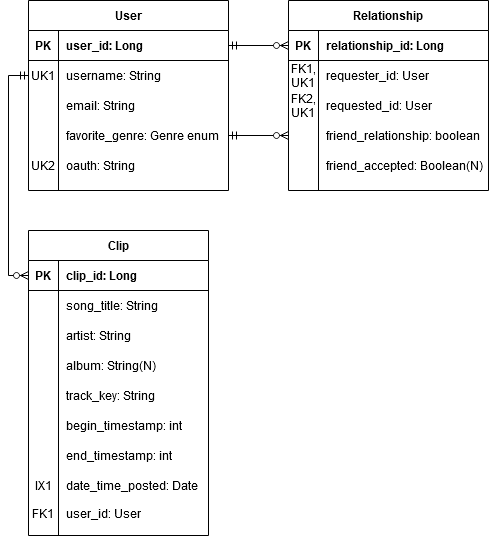

The diagram above was exported from draw.io. Its source (the exported page's mxGraphModel, read from the mxfile embedded in the PNG):
<mxGraphModel dx="1185" dy="659" grid="1" gridSize="10" guides="1" tooltips="1" connect="1" arrows="1" fold="1" page="1" pageScale="1" pageWidth="850" pageHeight="1100" math="0" shadow="0">
  <root>
    <mxCell id="0" />
    <mxCell id="1" parent="0" />
    <mxCell id="2" style="edgeStyle=orthogonalEdgeStyle;rounded=0;orthogonalLoop=1;jettySize=auto;html=1;entryX=1;entryY=0.5;entryDx=0;entryDy=0;startArrow=ERzeroToMany;startFill=1;endArrow=ERmandOne;endFill=0;exitX=0;exitY=0.5;exitDx=0;exitDy=0;" edge="1" source="31" target="15" parent="1">
      <mxGeometry relative="1" as="geometry">
        <mxPoint x="440" y="300" as="sourcePoint" />
      </mxGeometry>
    </mxCell>
    <mxCell id="3" style="edgeStyle=orthogonalEdgeStyle;rounded=0;orthogonalLoop=1;jettySize=auto;html=1;startArrow=ERzeroToMany;startFill=1;endArrow=ERmandOne;endFill=0;exitX=0;exitY=0.5;exitDx=0;exitDy=0;" edge="1" source="22" target="6" parent="1">
      <mxGeometry relative="1" as="geometry">
        <mxPoint x="440" y="250" as="sourcePoint" />
      </mxGeometry>
    </mxCell>
    <mxCell id="4" style="edgeStyle=orthogonalEdgeStyle;rounded=0;orthogonalLoop=1;jettySize=auto;html=1;exitX=0;exitY=0.5;exitDx=0;exitDy=0;startArrow=ERzeroToMany;startFill=1;endArrow=ERmandOne;endFill=0;entryX=0;entryY=0.5;entryDx=0;entryDy=0;" edge="1" source="38" target="9" parent="1">
      <mxGeometry relative="1" as="geometry">
        <mxPoint x="200" y="305" as="targetPoint" />
      </mxGeometry>
    </mxCell>
    <mxCell id="5" value="User" style="shape=table;startSize=30;container=1;collapsible=1;childLayout=tableLayout;fixedRows=1;rowLines=0;fontStyle=1;align=center;resizeLast=1;" vertex="1" parent="1">
      <mxGeometry x="220" y="130" width="200" height="190" as="geometry" />
    </mxCell>
    <mxCell id="6" value="" style="shape=partialRectangle;collapsible=0;dropTarget=0;pointerEvents=0;fillColor=none;top=0;left=0;bottom=1;right=0;points=[[0,0.5],[1,0.5]];portConstraint=eastwest;" vertex="1" parent="5">
      <mxGeometry y="30" width="200" height="30" as="geometry" />
    </mxCell>
    <mxCell id="7" value="PK" style="shape=partialRectangle;connectable=0;fillColor=none;top=0;left=0;bottom=0;right=0;fontStyle=1;overflow=hidden;" vertex="1" parent="6">
      <mxGeometry width="30" height="30" as="geometry" />
    </mxCell>
    <mxCell id="8" value="user_id: Long" style="shape=partialRectangle;connectable=0;fillColor=none;top=0;left=0;bottom=0;right=0;align=left;spacingLeft=6;fontStyle=1;overflow=hidden;" vertex="1" parent="6">
      <mxGeometry x="30" width="170" height="30" as="geometry" />
    </mxCell>
    <mxCell id="9" value="" style="shape=partialRectangle;collapsible=0;dropTarget=0;pointerEvents=0;fillColor=none;top=0;left=0;bottom=0;right=0;points=[[0,0.5],[1,0.5]];portConstraint=eastwest;" vertex="1" parent="5">
      <mxGeometry y="60" width="200" height="30" as="geometry" />
    </mxCell>
    <mxCell id="10" value="UK1" style="shape=partialRectangle;connectable=0;fillColor=none;top=0;left=0;bottom=0;right=0;editable=1;overflow=hidden;" vertex="1" parent="9">
      <mxGeometry width="30" height="30" as="geometry" />
    </mxCell>
    <mxCell id="11" value="username: String" style="shape=partialRectangle;connectable=0;fillColor=none;top=0;left=0;bottom=0;right=0;align=left;spacingLeft=6;overflow=hidden;" vertex="1" parent="9">
      <mxGeometry x="30" width="170" height="30" as="geometry" />
    </mxCell>
    <mxCell id="12" value="" style="shape=partialRectangle;collapsible=0;dropTarget=0;pointerEvents=0;fillColor=none;top=0;left=0;bottom=0;right=0;points=[[0,0.5],[1,0.5]];portConstraint=eastwest;" vertex="1" parent="5">
      <mxGeometry y="90" width="200" height="30" as="geometry" />
    </mxCell>
    <mxCell id="13" value="" style="shape=partialRectangle;connectable=0;fillColor=none;top=0;left=0;bottom=0;right=0;editable=1;overflow=hidden;" vertex="1" parent="12">
      <mxGeometry width="30" height="30" as="geometry" />
    </mxCell>
    <mxCell id="14" value="email: String" style="shape=partialRectangle;connectable=0;fillColor=none;top=0;left=0;bottom=0;right=0;align=left;spacingLeft=6;overflow=hidden;" vertex="1" parent="12">
      <mxGeometry x="30" width="170" height="30" as="geometry" />
    </mxCell>
    <mxCell id="15" value="" style="shape=partialRectangle;collapsible=0;dropTarget=0;pointerEvents=0;fillColor=none;top=0;left=0;bottom=0;right=0;points=[[0,0.5],[1,0.5]];portConstraint=eastwest;" vertex="1" parent="5">
      <mxGeometry y="120" width="200" height="30" as="geometry" />
    </mxCell>
    <mxCell id="16" value="" style="shape=partialRectangle;connectable=0;fillColor=none;top=0;left=0;bottom=0;right=0;editable=1;overflow=hidden;" vertex="1" parent="15">
      <mxGeometry width="30" height="30" as="geometry" />
    </mxCell>
    <mxCell id="17" value="favorite_genre: Genre enum" style="shape=partialRectangle;connectable=0;fillColor=none;top=0;left=0;bottom=0;right=0;align=left;spacingLeft=6;overflow=hidden;" vertex="1" parent="15">
      <mxGeometry x="30" width="170" height="30" as="geometry" />
    </mxCell>
    <mxCell id="18" style="shape=partialRectangle;collapsible=0;dropTarget=0;pointerEvents=0;fillColor=none;top=0;left=0;bottom=0;right=0;points=[[0,0.5],[1,0.5]];portConstraint=eastwest;" vertex="1" parent="5">
      <mxGeometry y="150" width="200" height="30" as="geometry" />
    </mxCell>
    <mxCell id="19" value="UK2" style="shape=partialRectangle;connectable=0;fillColor=none;top=0;left=0;bottom=0;right=0;editable=1;overflow=hidden;" vertex="1" parent="18">
      <mxGeometry width="30" height="30" as="geometry" />
    </mxCell>
    <mxCell id="20" value="oauth: String" style="shape=partialRectangle;connectable=0;fillColor=none;top=0;left=0;bottom=0;right=0;align=left;spacingLeft=6;overflow=hidden;" vertex="1" parent="18">
      <mxGeometry x="30" width="170" height="30" as="geometry" />
    </mxCell>
    <mxCell id="21" value="Relationship" style="shape=table;startSize=30;container=1;collapsible=1;childLayout=tableLayout;fixedRows=1;rowLines=0;fontStyle=1;align=center;resizeLast=1;" vertex="1" parent="1">
      <mxGeometry x="480" y="130" width="200" height="190" as="geometry" />
    </mxCell>
    <mxCell id="22" value="" style="shape=partialRectangle;collapsible=0;dropTarget=0;pointerEvents=0;fillColor=none;top=0;left=0;bottom=1;right=0;points=[[0,0.5],[1,0.5]];portConstraint=eastwest;" vertex="1" parent="21">
      <mxGeometry y="30" width="200" height="30" as="geometry" />
    </mxCell>
    <mxCell id="23" value="PK" style="shape=partialRectangle;connectable=0;fillColor=none;top=0;left=0;bottom=0;right=0;fontStyle=1;overflow=hidden;" vertex="1" parent="22">
      <mxGeometry width="30" height="30" as="geometry" />
    </mxCell>
    <mxCell id="24" value="relationship_id: Long" style="shape=partialRectangle;connectable=0;fillColor=none;top=0;left=0;bottom=0;right=0;align=left;spacingLeft=6;fontStyle=1;overflow=hidden;" vertex="1" parent="22">
      <mxGeometry x="30" width="170" height="30" as="geometry" />
    </mxCell>
    <mxCell id="25" value="" style="shape=partialRectangle;collapsible=0;dropTarget=0;pointerEvents=0;fillColor=none;top=0;left=0;bottom=0;right=0;points=[[0,0.5],[1,0.5]];portConstraint=eastwest;" vertex="1" parent="21">
      <mxGeometry y="60" width="200" height="30" as="geometry" />
    </mxCell>
    <mxCell id="26" value="FK1,&#10;UK1&#10;" style="shape=partialRectangle;connectable=0;fillColor=none;top=0;left=0;bottom=0;right=0;editable=1;overflow=hidden;" vertex="1" parent="25">
      <mxGeometry width="30" height="30" as="geometry" />
    </mxCell>
    <mxCell id="27" value="requester_id: User" style="shape=partialRectangle;connectable=0;fillColor=none;top=0;left=0;bottom=0;right=0;align=left;spacingLeft=6;overflow=hidden;" vertex="1" parent="25">
      <mxGeometry x="30" width="170" height="30" as="geometry" />
    </mxCell>
    <mxCell id="28" value="" style="shape=partialRectangle;collapsible=0;dropTarget=0;pointerEvents=0;fillColor=none;top=0;left=0;bottom=0;right=0;points=[[0,0.5],[1,0.5]];portConstraint=eastwest;" vertex="1" parent="21">
      <mxGeometry y="90" width="200" height="30" as="geometry" />
    </mxCell>
    <mxCell id="29" value="FK2,&#10;UK1" style="shape=partialRectangle;connectable=0;fillColor=none;top=0;left=0;bottom=0;right=0;editable=1;overflow=hidden;" vertex="1" parent="28">
      <mxGeometry width="30" height="30" as="geometry" />
    </mxCell>
    <mxCell id="30" value="requested_id: User" style="shape=partialRectangle;connectable=0;fillColor=none;top=0;left=0;bottom=0;right=0;align=left;spacingLeft=6;overflow=hidden;" vertex="1" parent="28">
      <mxGeometry x="30" width="170" height="30" as="geometry" />
    </mxCell>
    <mxCell id="31" style="shape=partialRectangle;collapsible=0;dropTarget=0;pointerEvents=0;fillColor=none;top=0;left=0;bottom=0;right=0;points=[[0,0.5],[1,0.5]];portConstraint=eastwest;" vertex="1" parent="21">
      <mxGeometry y="120" width="200" height="30" as="geometry" />
    </mxCell>
    <mxCell id="32" style="shape=partialRectangle;connectable=0;fillColor=none;top=0;left=0;bottom=0;right=0;editable=1;overflow=hidden;" vertex="1" parent="31">
      <mxGeometry width="30" height="30" as="geometry" />
    </mxCell>
    <mxCell id="33" value="friend_relationship: boolean" style="shape=partialRectangle;connectable=0;fillColor=none;top=0;left=0;bottom=0;right=0;align=left;spacingLeft=6;overflow=hidden;" vertex="1" parent="31">
      <mxGeometry x="30" width="170" height="30" as="geometry" />
    </mxCell>
    <mxCell id="34" style="shape=partialRectangle;collapsible=0;dropTarget=0;pointerEvents=0;fillColor=none;top=0;left=0;bottom=0;right=0;points=[[0,0.5],[1,0.5]];portConstraint=eastwest;" vertex="1" parent="21">
      <mxGeometry y="150" width="200" height="30" as="geometry" />
    </mxCell>
    <mxCell id="35" style="shape=partialRectangle;connectable=0;fillColor=none;top=0;left=0;bottom=0;right=0;editable=1;overflow=hidden;" vertex="1" parent="34">
      <mxGeometry width="30" height="30" as="geometry" />
    </mxCell>
    <mxCell id="36" value="friend_accepted: Boolean(N)" style="shape=partialRectangle;connectable=0;fillColor=none;top=0;left=0;bottom=0;right=0;align=left;spacingLeft=6;overflow=hidden;" vertex="1" parent="34">
      <mxGeometry x="30" width="170" height="30" as="geometry" />
    </mxCell>
    <mxCell id="37" value="Clip" style="shape=table;startSize=30;container=1;collapsible=1;childLayout=tableLayout;fixedRows=1;rowLines=0;fontStyle=1;align=center;resizeLast=1;" vertex="1" parent="1">
      <mxGeometry x="220" y="360" width="180" height="305" as="geometry" />
    </mxCell>
    <mxCell id="38" value="" style="shape=partialRectangle;collapsible=0;dropTarget=0;pointerEvents=0;fillColor=none;top=0;left=0;bottom=1;right=0;points=[[0,0.5],[1,0.5]];portConstraint=eastwest;" vertex="1" parent="37">
      <mxGeometry y="30" width="180" height="30" as="geometry" />
    </mxCell>
    <mxCell id="39" value="PK" style="shape=partialRectangle;connectable=0;fillColor=none;top=0;left=0;bottom=0;right=0;fontStyle=1;overflow=hidden;" vertex="1" parent="38">
      <mxGeometry width="30" height="30" as="geometry" />
    </mxCell>
    <mxCell id="40" value="clip_id: Long" style="shape=partialRectangle;connectable=0;fillColor=none;top=0;left=0;bottom=0;right=0;align=left;spacingLeft=6;fontStyle=1;overflow=hidden;" vertex="1" parent="38">
      <mxGeometry x="30" width="150" height="30" as="geometry" />
    </mxCell>
    <mxCell id="41" value="" style="shape=partialRectangle;collapsible=0;dropTarget=0;pointerEvents=0;fillColor=none;top=0;left=0;bottom=0;right=0;points=[[0,0.5],[1,0.5]];portConstraint=eastwest;" vertex="1" parent="37">
      <mxGeometry y="60" width="180" height="30" as="geometry" />
    </mxCell>
    <mxCell id="42" value="" style="shape=partialRectangle;connectable=0;fillColor=none;top=0;left=0;bottom=0;right=0;editable=1;overflow=hidden;" vertex="1" parent="41">
      <mxGeometry width="30" height="30" as="geometry" />
    </mxCell>
    <mxCell id="43" value="song_title: String" style="shape=partialRectangle;connectable=0;fillColor=none;top=0;left=0;bottom=0;right=0;align=left;spacingLeft=6;overflow=hidden;" vertex="1" parent="41">
      <mxGeometry x="30" width="150" height="30" as="geometry" />
    </mxCell>
    <mxCell id="44" value="" style="shape=partialRectangle;collapsible=0;dropTarget=0;pointerEvents=0;fillColor=none;top=0;left=0;bottom=0;right=0;points=[[0,0.5],[1,0.5]];portConstraint=eastwest;" vertex="1" parent="37">
      <mxGeometry y="90" width="180" height="30" as="geometry" />
    </mxCell>
    <mxCell id="45" value="" style="shape=partialRectangle;connectable=0;fillColor=none;top=0;left=0;bottom=0;right=0;editable=1;overflow=hidden;" vertex="1" parent="44">
      <mxGeometry width="30" height="30" as="geometry" />
    </mxCell>
    <mxCell id="46" value="artist: String" style="shape=partialRectangle;connectable=0;fillColor=none;top=0;left=0;bottom=0;right=0;align=left;spacingLeft=6;overflow=hidden;" vertex="1" parent="44">
      <mxGeometry x="30" width="150" height="30" as="geometry" />
    </mxCell>
    <mxCell id="47" value="" style="shape=partialRectangle;collapsible=0;dropTarget=0;pointerEvents=0;fillColor=none;top=0;left=0;bottom=0;right=0;points=[[0,0.5],[1,0.5]];portConstraint=eastwest;" vertex="1" parent="37">
      <mxGeometry y="120" width="180" height="30" as="geometry" />
    </mxCell>
    <mxCell id="48" value="" style="shape=partialRectangle;connectable=0;fillColor=none;top=0;left=0;bottom=0;right=0;editable=1;overflow=hidden;" vertex="1" parent="47">
      <mxGeometry width="30" height="30" as="geometry" />
    </mxCell>
    <mxCell id="49" value="album: String(N)" style="shape=partialRectangle;connectable=0;fillColor=none;top=0;left=0;bottom=0;right=0;align=left;spacingLeft=6;overflow=hidden;" vertex="1" parent="47">
      <mxGeometry x="30" width="150" height="30" as="geometry" />
    </mxCell>
    <mxCell id="50" style="shape=partialRectangle;collapsible=0;dropTarget=0;pointerEvents=0;fillColor=none;top=0;left=0;bottom=0;right=0;points=[[0,0.5],[1,0.5]];portConstraint=eastwest;" vertex="1" parent="37">
      <mxGeometry y="150" width="180" height="30" as="geometry" />
    </mxCell>
    <mxCell id="51" value="" style="shape=partialRectangle;connectable=0;fillColor=none;top=0;left=0;bottom=0;right=0;editable=1;overflow=hidden;" vertex="1" parent="50">
      <mxGeometry width="30" height="30" as="geometry" />
    </mxCell>
    <mxCell id="52" value="track_key: String" style="shape=partialRectangle;connectable=0;fillColor=none;top=0;left=0;bottom=0;right=0;align=left;spacingLeft=6;overflow=hidden;" vertex="1" parent="50">
      <mxGeometry x="30" width="150" height="30" as="geometry" />
    </mxCell>
    <mxCell id="53" style="shape=partialRectangle;collapsible=0;dropTarget=0;pointerEvents=0;fillColor=none;top=0;left=0;bottom=0;right=0;points=[[0,0.5],[1,0.5]];portConstraint=eastwest;" vertex="1" parent="37">
      <mxGeometry y="180" width="180" height="30" as="geometry" />
    </mxCell>
    <mxCell id="54" style="shape=partialRectangle;connectable=0;fillColor=none;top=0;left=0;bottom=0;right=0;editable=1;overflow=hidden;" vertex="1" parent="53">
      <mxGeometry width="30" height="30" as="geometry" />
    </mxCell>
    <mxCell id="55" value="begin_timestamp: int" style="shape=partialRectangle;connectable=0;fillColor=none;top=0;left=0;bottom=0;right=0;align=left;spacingLeft=6;overflow=hidden;" vertex="1" parent="53">
      <mxGeometry x="30" width="150" height="30" as="geometry" />
    </mxCell>
    <mxCell id="56" style="shape=partialRectangle;collapsible=0;dropTarget=0;pointerEvents=0;fillColor=none;top=0;left=0;bottom=0;right=0;points=[[0,0.5],[1,0.5]];portConstraint=eastwest;" vertex="1" parent="37">
      <mxGeometry y="210" width="180" height="30" as="geometry" />
    </mxCell>
    <mxCell id="57" style="shape=partialRectangle;connectable=0;fillColor=none;top=0;left=0;bottom=0;right=0;editable=1;overflow=hidden;" vertex="1" parent="56">
      <mxGeometry width="30" height="30" as="geometry" />
    </mxCell>
    <mxCell id="58" value="end_timestamp: int" style="shape=partialRectangle;connectable=0;fillColor=none;top=0;left=0;bottom=0;right=0;align=left;spacingLeft=6;overflow=hidden;" vertex="1" parent="56">
      <mxGeometry x="30" width="150" height="30" as="geometry" />
    </mxCell>
    <mxCell id="59" style="shape=partialRectangle;collapsible=0;dropTarget=0;pointerEvents=0;fillColor=none;top=0;left=0;bottom=0;right=0;points=[[0,0.5],[1,0.5]];portConstraint=eastwest;" vertex="1" parent="37">
      <mxGeometry y="240" width="180" height="30" as="geometry" />
    </mxCell>
    <mxCell id="60" value="IX1" style="shape=partialRectangle;connectable=0;fillColor=none;top=0;left=0;bottom=0;right=0;editable=1;overflow=hidden;" vertex="1" parent="59">
      <mxGeometry width="30" height="30" as="geometry" />
    </mxCell>
    <mxCell id="61" value="date_time_posted: Date" style="shape=partialRectangle;connectable=0;fillColor=none;top=0;left=0;bottom=0;right=0;align=left;spacingLeft=6;overflow=hidden;" vertex="1" parent="59">
      <mxGeometry x="30" width="150" height="30" as="geometry" />
    </mxCell>
    <mxCell id="62" style="shape=partialRectangle;collapsible=0;dropTarget=0;pointerEvents=0;fillColor=none;top=0;left=0;bottom=0;right=0;points=[[0,0.5],[1,0.5]];portConstraint=eastwest;" vertex="1" parent="37">
      <mxGeometry y="270" width="180" height="25" as="geometry" />
    </mxCell>
    <mxCell id="63" value="FK1" style="shape=partialRectangle;connectable=0;fillColor=none;top=0;left=0;bottom=0;right=0;editable=1;overflow=hidden;" vertex="1" parent="62">
      <mxGeometry width="30" height="25" as="geometry" />
    </mxCell>
    <mxCell id="64" value="user_id: User" style="shape=partialRectangle;connectable=0;fillColor=none;top=0;left=0;bottom=0;right=0;align=left;spacingLeft=6;overflow=hidden;" vertex="1" parent="62">
      <mxGeometry x="30" width="150" height="25" as="geometry" />
    </mxCell>
  </root>
</mxGraphModel>